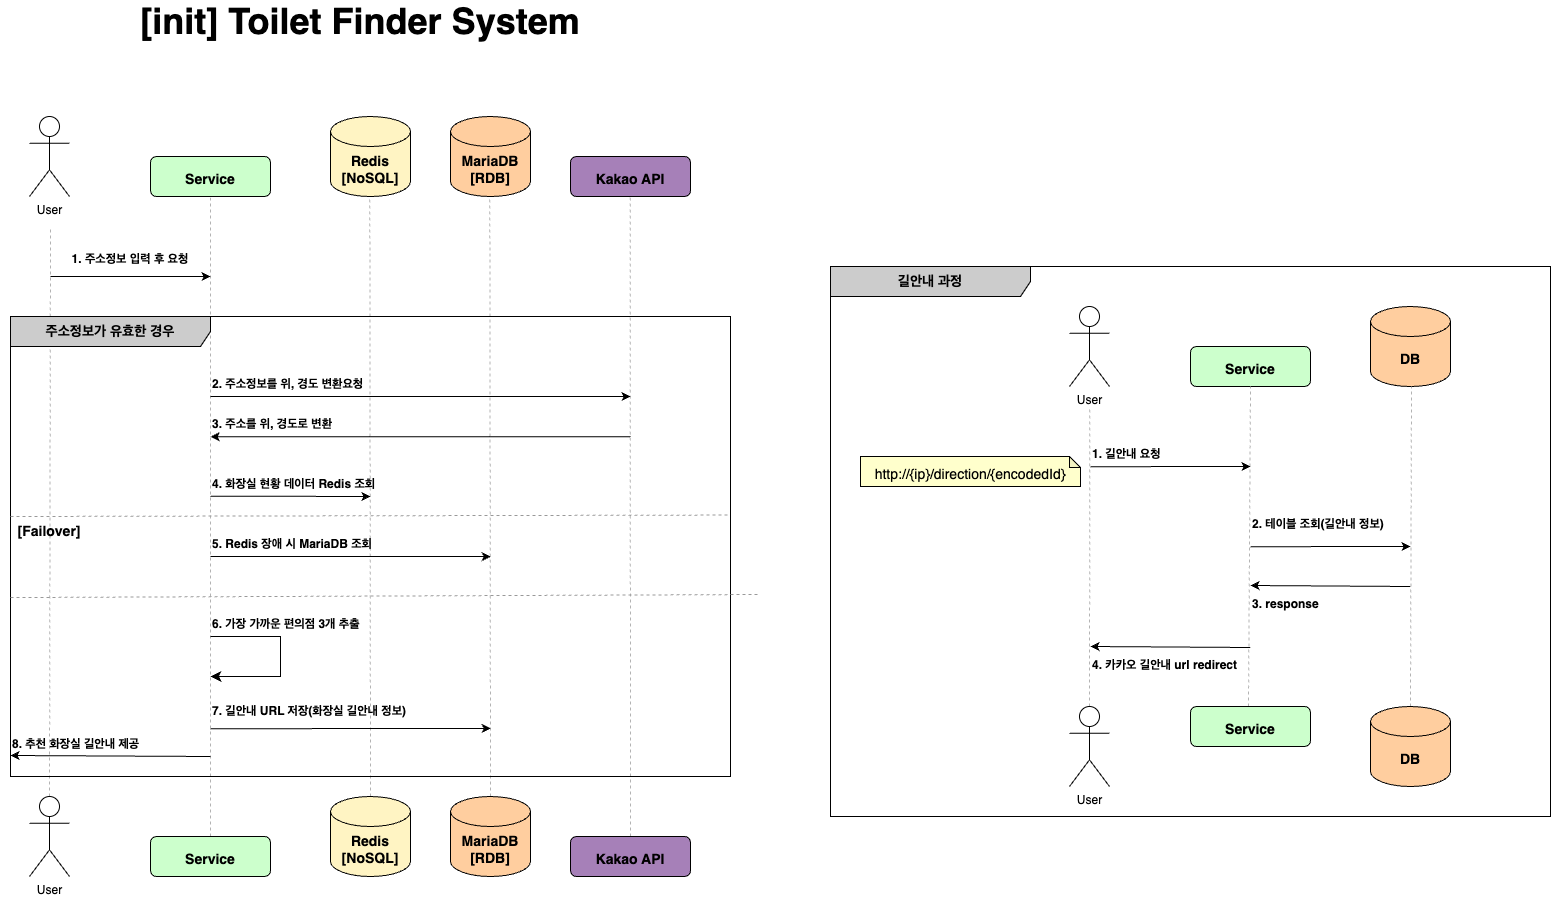

The diagram above was exported from draw.io. Its source (the exported page's mxGraphModel, read from the mxfile embedded in the PNG):
<mxGraphModel dx="2586" dy="1549" grid="1" gridSize="10" guides="1" tooltips="1" connect="1" arrows="1" fold="1" page="1" pageScale="1" pageWidth="850" pageHeight="1100" math="0" shadow="0">
  <root>
    <mxCell id="0" />
    <mxCell id="1" parent="0" />
    <mxCell id="2" value="User" style="shape=umlActor;verticalLabelPosition=bottom;verticalAlign=top;html=1;outlineConnect=0;" vertex="1" parent="1">
      <mxGeometry x="99" y="200" width="40" height="80" as="geometry" />
    </mxCell>
    <mxCell id="3" value="&lt;font style=&quot;font-size: 36px;&quot;&gt;&lt;b style=&quot;&quot;&gt;[init] Toilet&lt;/b&gt;&lt;/font&gt;&lt;b style=&quot;font-size: 36px; background-color: initial;&quot;&gt;&amp;nbsp;Finder System&lt;/b&gt;" style="text;html=1;strokeColor=none;fillColor=none;align=center;verticalAlign=middle;whiteSpace=wrap;rounded=0;" vertex="1" parent="1">
      <mxGeometry x="70" y="90" width="720" height="30" as="geometry" />
    </mxCell>
    <mxCell id="4" value="&lt;font style=&quot;font-size: 14px;&quot;&gt;&lt;b&gt;Service&lt;/b&gt;&lt;/font&gt;" style="rounded=1;whiteSpace=wrap;html=1;fontSize=24;fillColor=#CCFFCC;" vertex="1" parent="1">
      <mxGeometry x="220" y="240" width="120" height="40" as="geometry" />
    </mxCell>
    <mxCell id="5" value="" style="endArrow=none;dashed=1;html=1;rounded=0;fontSize=18;strokeColor=#B3B3B3;exitX=0.5;exitY=0;exitDx=0;exitDy=0;exitPerimeter=0;" edge="1" source="33" parent="1">
      <mxGeometry width="50" height="50" relative="1" as="geometry">
        <mxPoint x="120" y="760" as="sourcePoint" />
        <mxPoint x="120" y="310" as="targetPoint" />
      </mxGeometry>
    </mxCell>
    <mxCell id="6" value="" style="endArrow=none;dashed=1;html=1;rounded=0;fontSize=18;strokeColor=#B3B3B3;exitX=0.5;exitY=0;exitDx=0;exitDy=0;" edge="1" source="34" parent="1">
      <mxGeometry width="50" height="50" relative="1" as="geometry">
        <mxPoint x="280" y="760" as="sourcePoint" />
        <mxPoint x="280" y="280" as="targetPoint" />
      </mxGeometry>
    </mxCell>
    <mxCell id="7" value="" style="endArrow=classic;html=1;rounded=0;fontSize=18;" edge="1" parent="1">
      <mxGeometry width="50" height="50" relative="1" as="geometry">
        <mxPoint x="120" y="360" as="sourcePoint" />
        <mxPoint x="280" y="360" as="targetPoint" />
      </mxGeometry>
    </mxCell>
    <mxCell id="8" value="&lt;font style=&quot;font-size: 12px;&quot;&gt;1. 주소정보 입력 후 요청&lt;/font&gt;" style="text;html=1;strokeColor=none;fillColor=none;align=center;verticalAlign=middle;whiteSpace=wrap;rounded=0;fontSize=18;fontStyle=1" vertex="1" parent="1">
      <mxGeometry x="120" y="325" width="160" height="30" as="geometry" />
    </mxCell>
    <mxCell id="9" value="&lt;font style=&quot;font-size: 14px;&quot;&gt;&lt;b&gt;Redis&lt;br&gt;[NoSQL]&lt;br&gt;&lt;/b&gt;&lt;/font&gt;" style="shape=cylinder3;whiteSpace=wrap;html=1;boundedLbl=1;backgroundOutline=1;size=15;fontSize=12;fillColor=#FFF4C3;" vertex="1" parent="1">
      <mxGeometry x="400" y="200" width="80" height="80" as="geometry" />
    </mxCell>
    <mxCell id="10" value="&lt;font style=&quot;font-size: 14px;&quot;&gt;&lt;b style=&quot;border-color: var(--border-color);&quot;&gt;MariaDB&lt;/b&gt;&lt;b&gt;&lt;br&gt;[RDB]&lt;br&gt;&lt;/b&gt;&lt;/font&gt;" style="shape=cylinder3;whiteSpace=wrap;html=1;boundedLbl=1;backgroundOutline=1;size=15;fontSize=12;fillColor=#FFCE9F;" vertex="1" parent="1">
      <mxGeometry x="520" y="200" width="80" height="80" as="geometry" />
    </mxCell>
    <mxCell id="11" value="" style="endArrow=none;dashed=1;html=1;rounded=0;fontSize=18;strokeColor=#B3B3B3;exitX=0.5;exitY=0;exitDx=0;exitDy=0;exitPerimeter=0;" edge="1" source="35" parent="1">
      <mxGeometry width="50" height="50" relative="1" as="geometry">
        <mxPoint x="439.33000000000004" y="760" as="sourcePoint" />
        <mxPoint x="439.3299999999999" y="280" as="targetPoint" />
      </mxGeometry>
    </mxCell>
    <mxCell id="12" value="" style="endArrow=none;dashed=1;html=1;rounded=0;fontSize=18;strokeColor=#B3B3B3;exitX=0.5;exitY=0;exitDx=0;exitDy=0;exitPerimeter=0;" edge="1" source="36" parent="1">
      <mxGeometry width="50" height="50" relative="1" as="geometry">
        <mxPoint x="559.3299999999999" y="760" as="sourcePoint" />
        <mxPoint x="559.3299999999999" y="280" as="targetPoint" />
      </mxGeometry>
    </mxCell>
    <mxCell id="13" value="&lt;font style=&quot;font-size: 14px;&quot;&gt;&lt;b&gt;Kakao API&lt;/b&gt;&lt;/font&gt;" style="rounded=1;whiteSpace=wrap;html=1;fontSize=24;fillColor=#A680B8;arcSize=15;" vertex="1" parent="1">
      <mxGeometry x="640" y="240" width="120" height="40" as="geometry" />
    </mxCell>
    <mxCell id="14" value="" style="endArrow=none;dashed=1;html=1;rounded=0;fontSize=18;strokeColor=#B3B3B3;exitX=0.5;exitY=0;exitDx=0;exitDy=0;" edge="1" source="37" parent="1">
      <mxGeometry width="50" height="50" relative="1" as="geometry">
        <mxPoint x="699.68" y="760.0000000000002" as="sourcePoint" />
        <mxPoint x="699.6799999999998" y="280" as="targetPoint" />
      </mxGeometry>
    </mxCell>
    <mxCell id="15" value="&lt;b&gt;주소정보가 유효한 경우&lt;/b&gt;" style="shape=umlFrame;whiteSpace=wrap;html=1;fontSize=14;fillColor=#CCCCCC;width=200;height=30;" vertex="1" parent="1">
      <mxGeometry x="80" y="400" width="720" height="460" as="geometry" />
    </mxCell>
    <mxCell id="16" value="" style="endArrow=classic;html=1;rounded=0;fontSize=18;" edge="1" parent="1">
      <mxGeometry width="50" height="50" relative="1" as="geometry">
        <mxPoint x="280" y="480" as="sourcePoint" />
        <mxPoint x="700" y="480" as="targetPoint" />
      </mxGeometry>
    </mxCell>
    <mxCell id="17" value="&lt;font style=&quot;font-size: 12px;&quot;&gt;2. 주소정보를 위, 경도 변환요청&lt;/font&gt;" style="text;html=1;strokeColor=none;fillColor=none;align=left;verticalAlign=middle;whiteSpace=wrap;rounded=0;fontSize=18;fontStyle=1" vertex="1" parent="1">
      <mxGeometry x="280" y="450" width="290" height="30" as="geometry" />
    </mxCell>
    <mxCell id="18" value="" style="endArrow=classic;html=1;rounded=0;fontSize=18;exitX=0.861;exitY=0.333;exitDx=0;exitDy=0;exitPerimeter=0;entryX=0.278;entryY=0.333;entryDx=0;entryDy=0;entryPerimeter=0;" edge="1" parent="1">
      <mxGeometry width="50" height="50" relative="1" as="geometry">
        <mxPoint x="699.9200000000001" y="520.1799999999998" as="sourcePoint" />
        <mxPoint x="280.15999999999985" y="520.1799999999998" as="targetPoint" />
      </mxGeometry>
    </mxCell>
    <mxCell id="19" value="&lt;font style=&quot;font-size: 12px;&quot;&gt;3. 주소를 위, 경도로 변환&lt;/font&gt;" style="text;html=1;strokeColor=none;fillColor=none;align=left;verticalAlign=middle;whiteSpace=wrap;rounded=0;fontSize=18;fontStyle=1" vertex="1" parent="1">
      <mxGeometry x="280" y="490" width="290" height="30" as="geometry" />
    </mxCell>
    <mxCell id="20" value="" style="endArrow=none;dashed=1;html=1;rounded=0;strokeColor=#999999;fontSize=14;exitX=0;exitY=0.45;exitDx=0;exitDy=0;exitPerimeter=0;entryX=1;entryY=0.446;entryDx=0;entryDy=0;entryPerimeter=0;" edge="1" parent="1">
      <mxGeometry width="50" height="50" relative="1" as="geometry">
        <mxPoint x="80" y="600" as="sourcePoint" />
        <mxPoint x="800" y="598.56" as="targetPoint" />
      </mxGeometry>
    </mxCell>
    <mxCell id="21" value="" style="endArrow=none;dashed=1;html=1;rounded=0;strokeColor=#999999;fontSize=14;exitX=0;exitY=0.45;exitDx=0;exitDy=0;exitPerimeter=0;entryX=1;entryY=0.446;entryDx=0;entryDy=0;entryPerimeter=0;" edge="1" parent="1">
      <mxGeometry width="50" height="50" relative="1" as="geometry">
        <mxPoint x="80" y="681.06" as="sourcePoint" />
        <mxPoint x="830" y="678" as="targetPoint" />
      </mxGeometry>
    </mxCell>
    <mxCell id="22" value="&lt;b&gt;[Failover]&lt;/b&gt;" style="text;html=1;strokeColor=none;fillColor=none;align=center;verticalAlign=middle;whiteSpace=wrap;rounded=0;fontSize=14;" vertex="1" parent="1">
      <mxGeometry x="89" y="600" width="60" height="30" as="geometry" />
    </mxCell>
    <mxCell id="23" value="" style="endArrow=classic;html=1;rounded=0;fontSize=18;" edge="1" parent="1">
      <mxGeometry width="50" height="50" relative="1" as="geometry">
        <mxPoint x="280" y="579.6300000000001" as="sourcePoint" />
        <mxPoint x="440" y="580" as="targetPoint" />
      </mxGeometry>
    </mxCell>
    <mxCell id="24" value="&lt;font style=&quot;font-size: 12px;&quot;&gt;4. 화장실 현황 데이터 Redis 조회&lt;/font&gt;" style="text;html=1;strokeColor=none;fillColor=none;align=left;verticalAlign=middle;whiteSpace=wrap;rounded=0;fontSize=18;fontStyle=1" vertex="1" parent="1">
      <mxGeometry x="280" y="550" width="200" height="30" as="geometry" />
    </mxCell>
    <mxCell id="25" value="" style="endArrow=classic;html=1;rounded=0;fontSize=18;entryX=0.667;entryY=0.522;entryDx=0;entryDy=0;entryPerimeter=0;" edge="1" target="15" parent="1">
      <mxGeometry width="50" height="50" relative="1" as="geometry">
        <mxPoint x="280" y="640" as="sourcePoint" />
        <mxPoint x="700" y="640" as="targetPoint" />
      </mxGeometry>
    </mxCell>
    <mxCell id="26" value="&lt;font style=&quot;font-size: 12px;&quot;&gt;5. Redis 장애 시 MariaDB 조회&lt;/font&gt;" style="text;html=1;strokeColor=none;fillColor=none;align=left;verticalAlign=middle;whiteSpace=wrap;rounded=0;fontSize=18;fontStyle=1" vertex="1" parent="1">
      <mxGeometry x="280" y="610" width="200" height="30" as="geometry" />
    </mxCell>
    <mxCell id="27" value="" style="edgeStyle=segmentEdgeStyle;endArrow=classic;html=1;curved=0;rounded=0;endSize=8;startSize=8;strokeColor=#000000;fontSize=14;" edge="1" parent="1">
      <mxGeometry width="50" height="50" relative="1" as="geometry">
        <mxPoint x="280" y="720" as="sourcePoint" />
        <mxPoint x="280" y="760" as="targetPoint" />
        <Array as="points">
          <mxPoint x="350" y="720" />
          <mxPoint x="350" y="760" />
        </Array>
      </mxGeometry>
    </mxCell>
    <mxCell id="28" value="&lt;font style=&quot;font-size: 12px;&quot;&gt;6. 가장 가까운 편의점 3개 추출&lt;/font&gt;" style="text;html=1;strokeColor=none;fillColor=none;align=left;verticalAlign=middle;whiteSpace=wrap;rounded=0;fontSize=18;fontStyle=1" vertex="1" parent="1">
      <mxGeometry x="280" y="690" width="200" height="30" as="geometry" />
    </mxCell>
    <mxCell id="29" value="" style="endArrow=classic;html=1;rounded=0;fontSize=18;entryX=0.667;entryY=0.545;entryDx=0;entryDy=0;entryPerimeter=0;" edge="1" parent="1">
      <mxGeometry width="50" height="50" relative="1" as="geometry">
        <mxPoint x="280" y="812.1999999999998" as="sourcePoint" />
        <mxPoint x="560.2399999999993" y="812" as="targetPoint" />
      </mxGeometry>
    </mxCell>
    <mxCell id="30" value="&lt;font style=&quot;font-size: 12px;&quot;&gt;7. 길안내 URL 저장(화장실 길안내 정보)&lt;/font&gt;" style="text;html=1;strokeColor=none;fillColor=none;align=left;verticalAlign=middle;whiteSpace=wrap;rounded=0;fontSize=18;fontStyle=1" vertex="1" parent="1">
      <mxGeometry x="280" y="777" width="200" height="30" as="geometry" />
    </mxCell>
    <mxCell id="31" value="" style="endArrow=classic;html=1;rounded=0;fontSize=18;exitX=0.861;exitY=0.333;exitDx=0;exitDy=0;exitPerimeter=0;" edge="1" parent="1">
      <mxGeometry width="50" height="50" relative="1" as="geometry">
        <mxPoint x="280" y="840" as="sourcePoint" />
        <mxPoint x="80" y="839" as="targetPoint" />
      </mxGeometry>
    </mxCell>
    <mxCell id="32" value="&lt;font style=&quot;font-size: 12px;&quot;&gt;8. 추천 화장실 길안내 제공&lt;/font&gt;" style="text;html=1;strokeColor=none;fillColor=none;align=left;verticalAlign=middle;whiteSpace=wrap;rounded=0;fontSize=18;fontStyle=1" vertex="1" parent="1">
      <mxGeometry x="80" y="810" width="200" height="30" as="geometry" />
    </mxCell>
    <mxCell id="33" value="User" style="shape=umlActor;verticalLabelPosition=bottom;verticalAlign=top;html=1;outlineConnect=0;" vertex="1" parent="1">
      <mxGeometry x="99" y="880" width="40" height="80" as="geometry" />
    </mxCell>
    <mxCell id="34" value="&lt;font style=&quot;font-size: 14px;&quot;&gt;&lt;b&gt;Service&lt;/b&gt;&lt;/font&gt;" style="rounded=1;whiteSpace=wrap;html=1;fontSize=24;fillColor=#CCFFCC;" vertex="1" parent="1">
      <mxGeometry x="220" y="920" width="120" height="40" as="geometry" />
    </mxCell>
    <mxCell id="35" value="&lt;font style=&quot;font-size: 14px;&quot;&gt;&lt;b&gt;Redis&lt;br&gt;[NoSQL]&lt;br&gt;&lt;/b&gt;&lt;/font&gt;" style="shape=cylinder3;whiteSpace=wrap;html=1;boundedLbl=1;backgroundOutline=1;size=15;fontSize=12;fillColor=#FFF4C3;" vertex="1" parent="1">
      <mxGeometry x="400" y="880" width="80" height="80" as="geometry" />
    </mxCell>
    <mxCell id="36" value="&lt;font style=&quot;font-size: 14px;&quot;&gt;&lt;b&gt;MariaDB&lt;br&gt;[RDB]&lt;br&gt;&lt;/b&gt;&lt;/font&gt;" style="shape=cylinder3;whiteSpace=wrap;html=1;boundedLbl=1;backgroundOutline=1;size=15;fontSize=12;fillColor=#FFCE9F;" vertex="1" parent="1">
      <mxGeometry x="520" y="880" width="80" height="80" as="geometry" />
    </mxCell>
    <mxCell id="37" value="&lt;font style=&quot;font-size: 14px;&quot;&gt;&lt;b&gt;Kakao API&lt;/b&gt;&lt;/font&gt;" style="rounded=1;whiteSpace=wrap;html=1;fontSize=24;fillColor=#A680B8;arcSize=15;" vertex="1" parent="1">
      <mxGeometry x="640" y="920" width="120" height="40" as="geometry" />
    </mxCell>
    <mxCell id="38" value="User" style="shape=umlActor;verticalLabelPosition=bottom;verticalAlign=top;html=1;outlineConnect=0;" vertex="1" parent="1">
      <mxGeometry x="1139" y="390" width="40" height="80" as="geometry" />
    </mxCell>
    <mxCell id="39" value="&lt;font style=&quot;font-size: 14px;&quot;&gt;&lt;b&gt;Service&lt;/b&gt;&lt;/font&gt;" style="rounded=1;whiteSpace=wrap;html=1;fontSize=24;fillColor=#CCFFCC;" vertex="1" parent="1">
      <mxGeometry x="1260" y="430" width="120" height="40" as="geometry" />
    </mxCell>
    <mxCell id="40" value="" style="endArrow=none;dashed=1;html=1;rounded=0;fontSize=18;strokeColor=#B3B3B3;" edge="1" parent="1">
      <mxGeometry width="50" height="50" relative="1" as="geometry">
        <mxPoint x="1159.0000000000005" y="790" as="sourcePoint" />
        <mxPoint x="1159.3800000000006" y="490" as="targetPoint" />
      </mxGeometry>
    </mxCell>
    <mxCell id="41" value="" style="endArrow=none;dashed=1;html=1;rounded=0;fontSize=18;strokeColor=#B3B3B3;" edge="1" parent="1">
      <mxGeometry width="50" height="50" relative="1" as="geometry">
        <mxPoint x="1318" y="790" as="sourcePoint" />
        <mxPoint x="1320" y="470" as="targetPoint" />
      </mxGeometry>
    </mxCell>
    <mxCell id="42" value="&lt;font style=&quot;font-size: 14px;&quot;&gt;&lt;b&gt;DB&lt;br&gt;&lt;/b&gt;&lt;/font&gt;" style="shape=cylinder3;whiteSpace=wrap;html=1;boundedLbl=1;backgroundOutline=1;size=15;fontSize=12;fillColor=#FFCE9F;" vertex="1" parent="1">
      <mxGeometry x="1440" y="390" width="80" height="80" as="geometry" />
    </mxCell>
    <mxCell id="43" value="" style="endArrow=none;dashed=1;html=1;rounded=0;fontSize=18;strokeColor=#B3B3B3;exitX=0.5;exitY=0;exitDx=0;exitDy=0;exitPerimeter=0;" edge="1" source="51" parent="1">
      <mxGeometry width="50" height="50" relative="1" as="geometry">
        <mxPoint x="1478" y="780" as="sourcePoint" />
        <mxPoint x="1480.9999999999995" y="470" as="targetPoint" />
      </mxGeometry>
    </mxCell>
    <mxCell id="44" value="" style="endArrow=classic;html=1;rounded=0;fontSize=18;" edge="1" parent="1">
      <mxGeometry width="50" height="50" relative="1" as="geometry">
        <mxPoint x="1160" y="550.1999999999998" as="sourcePoint" />
        <mxPoint x="1320" y="550" as="targetPoint" />
      </mxGeometry>
    </mxCell>
    <mxCell id="45" value="&lt;font style=&quot;font-size: 12px;&quot;&gt;1. 길안내 요청&lt;/font&gt;" style="text;html=1;strokeColor=none;fillColor=none;align=left;verticalAlign=middle;whiteSpace=wrap;rounded=0;fontSize=18;fontStyle=1" vertex="1" parent="1">
      <mxGeometry x="1160" y="520" width="140" height="30" as="geometry" />
    </mxCell>
    <mxCell id="46" value="&lt;font style=&quot;font-size: 14px;&quot;&gt;http://{ip}/direction/{encodedId}&lt;/font&gt;" style="shape=note;whiteSpace=wrap;html=1;backgroundOutline=1;darkOpacity=0.05;fontSize=24;fillColor=#FFFFCC;size=11;" vertex="1" parent="1">
      <mxGeometry x="930" y="540" width="220" height="30" as="geometry" />
    </mxCell>
    <mxCell id="47" value="" style="endArrow=classic;html=1;rounded=0;fontSize=18;" edge="1" parent="1">
      <mxGeometry width="50" height="50" relative="1" as="geometry">
        <mxPoint x="1320" y="630.1999999999998" as="sourcePoint" />
        <mxPoint x="1480" y="630" as="targetPoint" />
      </mxGeometry>
    </mxCell>
    <mxCell id="48" value="&lt;font style=&quot;font-size: 12px;&quot;&gt;2. 테이블 조회(길안내 정보)&lt;/font&gt;" style="text;html=1;strokeColor=none;fillColor=none;align=left;verticalAlign=middle;whiteSpace=wrap;rounded=0;fontSize=18;fontStyle=1" vertex="1" parent="1">
      <mxGeometry x="1320" y="590" width="140" height="30" as="geometry" />
    </mxCell>
    <mxCell id="49" value="" style="endArrow=classic;html=1;rounded=0;fontSize=18;exitX=0.861;exitY=0.333;exitDx=0;exitDy=0;exitPerimeter=0;" edge="1" parent="1">
      <mxGeometry width="50" height="50" relative="1" as="geometry">
        <mxPoint x="1479.7600000000007" y="670" as="sourcePoint" />
        <mxPoint x="1320" y="669" as="targetPoint" />
      </mxGeometry>
    </mxCell>
    <mxCell id="50" value="&lt;font style=&quot;font-size: 14px;&quot;&gt;&lt;b&gt;Service&lt;/b&gt;&lt;/font&gt;" style="rounded=1;whiteSpace=wrap;html=1;fontSize=24;fillColor=#CCFFCC;" vertex="1" parent="1">
      <mxGeometry x="1260" y="790" width="120" height="40" as="geometry" />
    </mxCell>
    <mxCell id="51" value="&lt;font style=&quot;font-size: 14px;&quot;&gt;&lt;b&gt;DB&lt;br&gt;&lt;/b&gt;&lt;/font&gt;" style="shape=cylinder3;whiteSpace=wrap;html=1;boundedLbl=1;backgroundOutline=1;size=15;fontSize=12;fillColor=#FFCE9F;" vertex="1" parent="1">
      <mxGeometry x="1440" y="790" width="80" height="80" as="geometry" />
    </mxCell>
    <mxCell id="52" value="User" style="shape=umlActor;verticalLabelPosition=bottom;verticalAlign=top;html=1;outlineConnect=0;" vertex="1" parent="1">
      <mxGeometry x="1139" y="790" width="40" height="80" as="geometry" />
    </mxCell>
    <mxCell id="53" value="&lt;font style=&quot;font-size: 12px;&quot;&gt;3. response&lt;/font&gt;" style="text;html=1;strokeColor=none;fillColor=none;align=left;verticalAlign=middle;whiteSpace=wrap;rounded=0;fontSize=18;fontStyle=1" vertex="1" parent="1">
      <mxGeometry x="1320" y="670" width="140" height="30" as="geometry" />
    </mxCell>
    <mxCell id="54" value="" style="endArrow=classic;html=1;rounded=0;fontSize=18;exitX=0.861;exitY=0.333;exitDx=0;exitDy=0;exitPerimeter=0;" edge="1" parent="1">
      <mxGeometry width="50" height="50" relative="1" as="geometry">
        <mxPoint x="1319.7600000000007" y="731" as="sourcePoint" />
        <mxPoint x="1160" y="730" as="targetPoint" />
      </mxGeometry>
    </mxCell>
    <mxCell id="55" value="&lt;font style=&quot;font-size: 12px;&quot;&gt;4. 카카오 길안내 url redirect&lt;/font&gt;" style="text;html=1;strokeColor=none;fillColor=none;align=left;verticalAlign=middle;whiteSpace=wrap;rounded=0;fontSize=18;fontStyle=1" vertex="1" parent="1">
      <mxGeometry x="1160" y="731" width="180" height="30" as="geometry" />
    </mxCell>
    <mxCell id="56" value="&lt;b&gt;길안내 과정&lt;/b&gt;" style="shape=umlFrame;whiteSpace=wrap;html=1;fontSize=14;fillColor=#CCCCCC;width=200;height=30;" vertex="1" parent="1">
      <mxGeometry x="900" y="350" width="720" height="550" as="geometry" />
    </mxCell>
  </root>
</mxGraphModel>